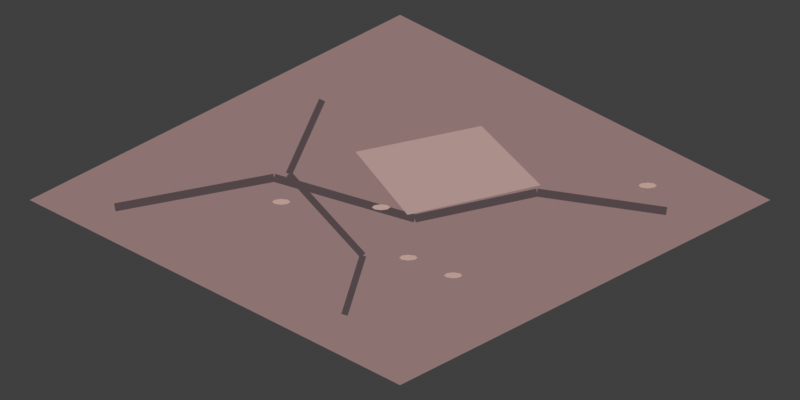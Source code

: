 # Source: inferno_wall_tile.blend  (saved by Blender 5.2.44; exported with 4.5.12 LTS)
import bpy
from mathutils import Matrix  # noqa: F401  (used for matrix-valued properties, if any)

bpy.ops.wm.read_factory_settings(use_empty=True)
scene = bpy.context.scene
scene.name = 'Scene'

# ---- collections
col_collection = bpy.data.collections.new('Collection'); scene.collection.children.link(col_collection)

# ---- materials (node trees are filled in below, after node groups)
mat_comic_ground__8c7271 = bpy.data.materials.new('comic_ground_#8C7271')
mat_comic_ground__8c7271.diffuse_color = (0.2623, 0.1683, 0.1651, 1.0)
mat_comic_mortar_a_0__514548 = bpy.data.materials.new('comic_mortar_a_0_#514548')
mat_comic_mortar_a_0__514548.diffuse_color = (0.08228, 0.05951, 0.0648, 1.0)
mat_comic_mortar_a_1__514548 = bpy.data.materials.new('comic_mortar_a_1_#514548')
mat_comic_mortar_a_1__514548.diffuse_color = (0.08228, 0.05951, 0.0648, 1.0)
mat_comic_mortar_a_2__514548 = bpy.data.materials.new('comic_mortar_a_2_#514548')
mat_comic_mortar_a_2__514548.diffuse_color = (0.08228, 0.05951, 0.0648, 1.0)
mat_comic_mortar_a_3__514548 = bpy.data.materials.new('comic_mortar_a_3_#514548')
mat_comic_mortar_a_3__514548.diffuse_color = (0.08228, 0.05951, 0.0648, 1.0)
mat_comic_mortar_b_0__514548 = bpy.data.materials.new('comic_mortar_b_0_#514548')
mat_comic_mortar_b_0__514548.diffuse_color = (0.08228, 0.05951, 0.0648, 1.0)
mat_comic_mortar_b_1__514548 = bpy.data.materials.new('comic_mortar_b_1_#514548')
mat_comic_mortar_b_1__514548.diffuse_color = (0.08228, 0.05951, 0.0648, 1.0)
mat_comic_mortar_b_2__514548 = bpy.data.materials.new('comic_mortar_b_2_#514548')
mat_comic_mortar_b_2__514548.diffuse_color = (0.08228, 0.05951, 0.0648, 1.0)
mat_comic_warm_slab__ab8f8b = bpy.data.materials.new('comic_warm_slab_#AB8F8B')
mat_comic_warm_slab__ab8f8b.diffuse_color = (0.4072, 0.2747, 0.2582, 1.0)
mat_comic_wear_0__b8998f = bpy.data.materials.new('comic_wear_0_#B8998F')
mat_comic_wear_0__b8998f.diffuse_color = (0.4793, 0.3185, 0.2747, 1.0)
mat_comic_wear_1__b8998f = bpy.data.materials.new('comic_wear_1_#B8998F')
mat_comic_wear_1__b8998f.diffuse_color = (0.4793, 0.3185, 0.2747, 1.0)
mat_comic_wear_2__b8998f = bpy.data.materials.new('comic_wear_2_#B8998F')
mat_comic_wear_2__b8998f.diffuse_color = (0.4793, 0.3185, 0.2747, 1.0)
mat_comic_wear_3__b8998f = bpy.data.materials.new('comic_wear_3_#B8998F')
mat_comic_wear_3__b8998f.diffuse_color = (0.4793, 0.3185, 0.2747, 1.0)
mat_comic_wear_4__b8998f = bpy.data.materials.new('comic_wear_4_#B8998F')
mat_comic_wear_4__b8998f.diffuse_color = (0.4793, 0.3185, 0.2747, 1.0)

# ---- material node trees
mat_comic_ground__8c7271.use_nodes = True; mat_comic_ground__8c7271.node_tree.nodes.clear()
_N = mat_comic_ground__8c7271.node_tree.nodes; _L = mat_comic_ground__8c7271.node_tree.links
n0 = _N.new('ShaderNodeEmission'); n0.name = 'Emission'; n0.location = (0, 0)
n0.inputs[0].default_value = (0.2623, 0.1683, 0.1651, 1.0)
n1 = _N.new('ShaderNodeOutputMaterial'); n1.name = 'Material Output'; n1.location = (0, 0)
_L.new(n0.outputs[0], n1.inputs[0])
n1.is_active_output = True
mat_comic_mortar_a_0__514548.use_nodes = True; mat_comic_mortar_a_0__514548.node_tree.nodes.clear()
_N = mat_comic_mortar_a_0__514548.node_tree.nodes; _L = mat_comic_mortar_a_0__514548.node_tree.links
n0 = _N.new('ShaderNodeEmission'); n0.name = 'Emission'; n0.location = (0, 0)
n0.inputs[0].default_value = (0.08228, 0.05951, 0.0648, 1.0)
n1 = _N.new('ShaderNodeOutputMaterial'); n1.name = 'Material Output'; n1.location = (0, 0)
_L.new(n0.outputs[0], n1.inputs[0])
n1.is_active_output = True
mat_comic_mortar_a_1__514548.use_nodes = True; mat_comic_mortar_a_1__514548.node_tree.nodes.clear()
_N = mat_comic_mortar_a_1__514548.node_tree.nodes; _L = mat_comic_mortar_a_1__514548.node_tree.links
n0 = _N.new('ShaderNodeEmission'); n0.name = 'Emission'; n0.location = (0, 0)
n0.inputs[0].default_value = (0.08228, 0.05951, 0.0648, 1.0)
n1 = _N.new('ShaderNodeOutputMaterial'); n1.name = 'Material Output'; n1.location = (0, 0)
_L.new(n0.outputs[0], n1.inputs[0])
n1.is_active_output = True
mat_comic_mortar_a_2__514548.use_nodes = True; mat_comic_mortar_a_2__514548.node_tree.nodes.clear()
_N = mat_comic_mortar_a_2__514548.node_tree.nodes; _L = mat_comic_mortar_a_2__514548.node_tree.links
n0 = _N.new('ShaderNodeEmission'); n0.name = 'Emission'; n0.location = (0, 0)
n0.inputs[0].default_value = (0.08228, 0.05951, 0.0648, 1.0)
n1 = _N.new('ShaderNodeOutputMaterial'); n1.name = 'Material Output'; n1.location = (0, 0)
_L.new(n0.outputs[0], n1.inputs[0])
n1.is_active_output = True
mat_comic_mortar_a_3__514548.use_nodes = True; mat_comic_mortar_a_3__514548.node_tree.nodes.clear()
_N = mat_comic_mortar_a_3__514548.node_tree.nodes; _L = mat_comic_mortar_a_3__514548.node_tree.links
n0 = _N.new('ShaderNodeEmission'); n0.name = 'Emission'; n0.location = (0, 0)
n0.inputs[0].default_value = (0.08228, 0.05951, 0.0648, 1.0)
n1 = _N.new('ShaderNodeOutputMaterial'); n1.name = 'Material Output'; n1.location = (0, 0)
_L.new(n0.outputs[0], n1.inputs[0])
n1.is_active_output = True
mat_comic_mortar_b_0__514548.use_nodes = True; mat_comic_mortar_b_0__514548.node_tree.nodes.clear()
_N = mat_comic_mortar_b_0__514548.node_tree.nodes; _L = mat_comic_mortar_b_0__514548.node_tree.links
n0 = _N.new('ShaderNodeEmission'); n0.name = 'Emission'; n0.location = (0, 0)
n0.inputs[0].default_value = (0.08228, 0.05951, 0.0648, 1.0)
n1 = _N.new('ShaderNodeOutputMaterial'); n1.name = 'Material Output'; n1.location = (0, 0)
_L.new(n0.outputs[0], n1.inputs[0])
n1.is_active_output = True
mat_comic_mortar_b_1__514548.use_nodes = True; mat_comic_mortar_b_1__514548.node_tree.nodes.clear()
_N = mat_comic_mortar_b_1__514548.node_tree.nodes; _L = mat_comic_mortar_b_1__514548.node_tree.links
n0 = _N.new('ShaderNodeEmission'); n0.name = 'Emission'; n0.location = (0, 0)
n0.inputs[0].default_value = (0.08228, 0.05951, 0.0648, 1.0)
n1 = _N.new('ShaderNodeOutputMaterial'); n1.name = 'Material Output'; n1.location = (0, 0)
_L.new(n0.outputs[0], n1.inputs[0])
n1.is_active_output = True
mat_comic_mortar_b_2__514548.use_nodes = True; mat_comic_mortar_b_2__514548.node_tree.nodes.clear()
_N = mat_comic_mortar_b_2__514548.node_tree.nodes; _L = mat_comic_mortar_b_2__514548.node_tree.links
n0 = _N.new('ShaderNodeEmission'); n0.name = 'Emission'; n0.location = (0, 0)
n0.inputs[0].default_value = (0.08228, 0.05951, 0.0648, 1.0)
n1 = _N.new('ShaderNodeOutputMaterial'); n1.name = 'Material Output'; n1.location = (0, 0)
_L.new(n0.outputs[0], n1.inputs[0])
n1.is_active_output = True
mat_comic_warm_slab__ab8f8b.use_nodes = True; mat_comic_warm_slab__ab8f8b.node_tree.nodes.clear()
_N = mat_comic_warm_slab__ab8f8b.node_tree.nodes; _L = mat_comic_warm_slab__ab8f8b.node_tree.links
n0 = _N.new('ShaderNodeEmission'); n0.name = 'Emission'; n0.location = (0, 0)
n0.inputs[0].default_value = (0.4072, 0.2747, 0.2582, 1.0)
n1 = _N.new('ShaderNodeOutputMaterial'); n1.name = 'Material Output'; n1.location = (0, 0)
_L.new(n0.outputs[0], n1.inputs[0])
n1.is_active_output = True
mat_comic_wear_0__b8998f.use_nodes = True; mat_comic_wear_0__b8998f.node_tree.nodes.clear()
_N = mat_comic_wear_0__b8998f.node_tree.nodes; _L = mat_comic_wear_0__b8998f.node_tree.links
n0 = _N.new('ShaderNodeEmission'); n0.name = 'Emission'; n0.location = (0, 0)
n0.inputs[0].default_value = (0.4793, 0.3185, 0.2747, 1.0)
n1 = _N.new('ShaderNodeOutputMaterial'); n1.name = 'Material Output'; n1.location = (0, 0)
_L.new(n0.outputs[0], n1.inputs[0])
n1.is_active_output = True
mat_comic_wear_1__b8998f.use_nodes = True; mat_comic_wear_1__b8998f.node_tree.nodes.clear()
_N = mat_comic_wear_1__b8998f.node_tree.nodes; _L = mat_comic_wear_1__b8998f.node_tree.links
n0 = _N.new('ShaderNodeEmission'); n0.name = 'Emission'; n0.location = (0, 0)
n0.inputs[0].default_value = (0.4793, 0.3185, 0.2747, 1.0)
n1 = _N.new('ShaderNodeOutputMaterial'); n1.name = 'Material Output'; n1.location = (0, 0)
_L.new(n0.outputs[0], n1.inputs[0])
n1.is_active_output = True
mat_comic_wear_2__b8998f.use_nodes = True; mat_comic_wear_2__b8998f.node_tree.nodes.clear()
_N = mat_comic_wear_2__b8998f.node_tree.nodes; _L = mat_comic_wear_2__b8998f.node_tree.links
n0 = _N.new('ShaderNodeEmission'); n0.name = 'Emission'; n0.location = (0, 0)
n0.inputs[0].default_value = (0.4793, 0.3185, 0.2747, 1.0)
n1 = _N.new('ShaderNodeOutputMaterial'); n1.name = 'Material Output'; n1.location = (0, 0)
_L.new(n0.outputs[0], n1.inputs[0])
n1.is_active_output = True
mat_comic_wear_3__b8998f.use_nodes = True; mat_comic_wear_3__b8998f.node_tree.nodes.clear()
_N = mat_comic_wear_3__b8998f.node_tree.nodes; _L = mat_comic_wear_3__b8998f.node_tree.links
n0 = _N.new('ShaderNodeEmission'); n0.name = 'Emission'; n0.location = (0, 0)
n0.inputs[0].default_value = (0.4793, 0.3185, 0.2747, 1.0)
n1 = _N.new('ShaderNodeOutputMaterial'); n1.name = 'Material Output'; n1.location = (0, 0)
_L.new(n0.outputs[0], n1.inputs[0])
n1.is_active_output = True
mat_comic_wear_4__b8998f.use_nodes = True; mat_comic_wear_4__b8998f.node_tree.nodes.clear()
_N = mat_comic_wear_4__b8998f.node_tree.nodes; _L = mat_comic_wear_4__b8998f.node_tree.links
n0 = _N.new('ShaderNodeEmission'); n0.name = 'Emission'; n0.location = (0, 0)
n0.inputs[0].default_value = (0.4793, 0.3185, 0.2747, 1.0)
n1 = _N.new('ShaderNodeOutputMaterial'); n1.name = 'Material Output'; n1.location = (0, 0)
_L.new(n0.outputs[0], n1.inputs[0])
n1.is_active_output = True

# ---- world
world_world = bpy.data.worlds.new('World'); scene.world = world_world
world_world.use_nodes = True; world_world.node_tree.nodes.clear()
_N = world_world.node_tree.nodes; _L = world_world.node_tree.links
n0 = _N.new('ShaderNodeOutputWorld'); n0.name = 'World Output'; n0.location = (200, 100)
n1 = _N.new('ShaderNodeBackground'); n1.name = 'Background'; n1.location = (-200, 100)
n1.inputs[0].default_value = (0.05088, 0.05088, 0.05088, 1.0)
_L.new(n1.outputs[0], n0.inputs[0])
n0.is_active_output = True
world_world.color = (0.0, 0.0, 0.0)
world_world.sun_shadow_jitter_overblur = 0.0

# ---- cameras
cam_flat_orthographic_sprite_camera_006 = bpy.data.cameras.new('Flat orthographic sprite camera.006')
cam_flat_orthographic_sprite_camera_006.type = 'ORTHO'
cam_flat_orthographic_sprite_camera_006.ortho_scale = 2.16

# ---- meshes
me_ground_mesh_006 = bpy.data.meshes.new('ground_mesh.006')
me_ground_mesh_006.from_pydata([(-1.0, 0.0, 0.0), (0.0, 0.5, 0.0), (1.0, 0.0, 0.0), (0.0, -0.5, 0.0)], [], [(0, 1, 2, 3)])
me_ground_mesh_006.materials.append(mat_comic_ground__8c7271)
me_ground_mesh_006.update()
me_mortar_a_0_mesh = bpy.data.meshes.new('mortar_a_0_mesh')
me_mortar_a_0_mesh.from_pydata([(-0.772, -0.009186, 0.015), (-0.342, 0.07081, 0.015), (-0.338, 0.04919, 0.015), (-0.768, -0.03081, 0.015)], [], [(0, 1, 2, 3)])
me_mortar_a_0_mesh.materials.append(mat_comic_mortar_a_0__514548)
me_mortar_a_0_mesh.update()
me_mortar_a_1_mesh = bpy.data.meshes.new('mortar_a_1_mesh')
me_mortar_a_1_mesh.from_pydata([(-0.3369, 0.07057, 0.015), (0.04306, -0.03943, 0.015), (0.03694, -0.06057, 0.015), (-0.3431, 0.04943, 0.015)], [], [(0, 1, 2, 3)])
me_mortar_a_1_mesh.materials.append(mat_comic_mortar_a_1__514548)
me_mortar_a_1_mesh.update()
me_mortar_a_2_mesh = bpy.data.meshes.new('mortar_a_2_mesh')
me_mortar_a_2_mesh.from_pydata([(0.03772, -0.03924, 0.015), (0.3677, 0.03076, 0.015), (0.3723, 0.009239, 0.015), (0.04228, -0.06076, 0.015)], [], [(0, 1, 2, 3)])
me_mortar_a_2_mesh.materials.append(mat_comic_mortar_a_2__514548)
me_mortar_a_2_mesh.update()
me_mortar_a_3_mesh = bpy.data.meshes.new('mortar_a_3_mesh')
me_mortar_a_3_mesh.from_pydata([(0.3716, 0.03089, 0.015), (0.7216, -0.01911, 0.015), (0.7184, -0.04089, 0.015), (0.3684, 0.009111, 0.015)], [], [(0, 1, 2, 3)])
me_mortar_a_3_mesh.materials.append(mat_comic_mortar_a_3__514548)
me_mortar_a_3_mesh.update()
me_mortar_b_0_mesh = bpy.data.meshes.new('mortar_b_0_mesh')
me_mortar_b_0_mesh.from_pydata([(-0.2018, 0.2663, 0.015), (-0.2918, 0.06631, 0.015), (-0.3082, 0.07369, 0.015), (-0.2182, 0.2737, 0.015)], [], [(0, 1, 2, 3)])
me_mortar_b_0_mesh.materials.append(mat_comic_mortar_b_0__514548)
me_mortar_b_0_mesh.update()
me_mortar_b_1_mesh = bpy.data.meshes.new('mortar_b_1_mesh')
me_mortar_b_1_mesh.from_pydata([(-0.2933, 0.07605, 0.015), (-0.09334, -0.1439, 0.015), (-0.1067, -0.1561, 0.015), (-0.3067, 0.06395, 0.015)], [], [(0, 1, 2, 3)])
me_mortar_b_1_mesh.materials.append(mat_comic_mortar_b_1__514548)
me_mortar_b_1_mesh.update()
me_mortar_b_2_mesh = bpy.data.meshes.new('mortar_b_2_mesh')
me_mortar_b_2_mesh.from_pydata([(-0.09141, -0.1527, 0.015), (-0.1414, -0.3127, 0.015), (-0.1586, -0.3073, 0.015), (-0.1086, -0.1473, 0.015)], [], [(0, 1, 2, 3)])
me_mortar_b_2_mesh.materials.append(mat_comic_mortar_b_2__514548)
me_mortar_b_2_mesh.update()
me_warm_slab_mesh = bpy.data.meshes.new('warm_slab_mesh')
me_warm_slab_mesh.from_pydata([(-0.12, 0.13, 0.02), (0.22, 0.2, 0.02), (0.38, 0.04, 0.02), (0.02, -0.04, 0.02)], [], [(0, 1, 2, 3)])
me_warm_slab_mesh.materials.append(mat_comic_warm_slab__ab8f8b)
me_warm_slab_mesh.update()
me_wear_0_mesh = bpy.data.meshes.new('wear_0_mesh')
me_wear_0_mesh.from_pydata([(-0.02618, -0.01959, 0.04), (-0.0335, -0.01393, 0.04), (-0.05118, -0.01159, 0.04), (-0.06886, -0.01393, 0.04), (-0.07618, -0.01959, 0.04), (-0.06886, -0.02525, 0.04), (-0.05118, -0.02759, 0.04), (-0.0335, -0.02525, 0.04)], [], [(0, 1, 2, 3, 4, 5, 6, 7)])
me_wear_0_mesh.materials.append(mat_comic_wear_0__b8998f)
me_wear_0_mesh.update()
me_wear_1_mesh = bpy.data.meshes.new('wear_1_mesh')
me_wear_1_mesh.from_pydata([(0.04758, -0.1556, 0.04), (0.04026, -0.1499, 0.04), (0.02258, -0.1476, 0.04), (0.004903, -0.1499, 0.04), (-0.002419, -0.1556, 0.04), (0.004903, -0.1612, 0.04), (0.02258, -0.1636, 0.04), (0.04026, -0.1612, 0.04)], [], [(0, 1, 2, 3, 4, 5, 6, 7)])
me_wear_1_mesh.materials.append(mat_comic_wear_1__b8998f)
me_wear_1_mesh.update()
me_wear_2_mesh = bpy.data.meshes.new('wear_2_mesh')
me_wear_2_mesh.from_pydata([(0.6937, 0.03925, 0.04), (0.6863, 0.04491, 0.04), (0.6687, 0.04725, 0.04), (0.651, 0.04491, 0.04), (0.6437, 0.03925, 0.04), (0.651, 0.03359, 0.04), (0.6687, 0.03125, 0.04), (0.6863, 0.03359, 0.04)], [], [(0, 1, 2, 3, 4, 5, 6, 7)])
me_wear_2_mesh.materials.append(mat_comic_wear_2__b8998f)
me_wear_2_mesh.update()
me_wear_3_mesh = bpy.data.meshes.new('wear_3_mesh')
me_wear_3_mesh.from_pydata([(-0.2956, -0.004874, 0.04), (-0.3029, 0.0007824, 0.04), (-0.3206, 0.003126, 0.04), (-0.3383, 0.0007824, 0.04), (-0.3456, -0.004874, 0.04), (-0.3383, -0.01053, 0.04), (-0.3206, -0.01287, 0.04), (-0.3029, -0.01053, 0.04)], [], [(0, 1, 2, 3, 4, 5, 6, 7)])
me_wear_3_mesh.materials.append(mat_comic_wear_3__b8998f)
me_wear_3_mesh.update()
me_wear_4_mesh = bpy.data.meshes.new('wear_4_mesh')
me_wear_4_mesh.from_pydata([(0.1685, -0.2034, 0.04), (0.1612, -0.1977, 0.04), (0.1435, -0.1954, 0.04), (0.1259, -0.1977, 0.04), (0.1185, -0.2034, 0.04), (0.1259, -0.209, 0.04), (0.1435, -0.2114, 0.04), (0.1612, -0.209, 0.04)], [], [(0, 1, 2, 3, 4, 5, 6, 7)])
me_wear_4_mesh.materials.append(mat_comic_wear_4__b8998f)
me_wear_4_mesh.update()

# ---- objects
ob_ground = bpy.data.objects.new('ground', me_ground_mesh_006)
ob_mortar_a_0 = bpy.data.objects.new('mortar_a_0', me_mortar_a_0_mesh)
ob_mortar_a_1 = bpy.data.objects.new('mortar_a_1', me_mortar_a_1_mesh)
ob_mortar_a_2 = bpy.data.objects.new('mortar_a_2', me_mortar_a_2_mesh)
ob_mortar_a_3 = bpy.data.objects.new('mortar_a_3', me_mortar_a_3_mesh)
ob_mortar_b_0 = bpy.data.objects.new('mortar_b_0', me_mortar_b_0_mesh)
ob_mortar_b_1 = bpy.data.objects.new('mortar_b_1', me_mortar_b_1_mesh)
ob_mortar_b_2 = bpy.data.objects.new('mortar_b_2', me_mortar_b_2_mesh)
ob_warm_slab = bpy.data.objects.new('warm_slab', me_warm_slab_mesh)
ob_wear_0 = bpy.data.objects.new('wear_0', me_wear_0_mesh)
ob_wear_1 = bpy.data.objects.new('wear_1', me_wear_1_mesh)
ob_wear_2 = bpy.data.objects.new('wear_2', me_wear_2_mesh)
ob_wear_3 = bpy.data.objects.new('wear_3', me_wear_3_mesh)
ob_wear_4 = bpy.data.objects.new('wear_4', me_wear_4_mesh)
ob_flat_orthographic_sprite_camera = bpy.data.objects.new('Flat orthographic sprite camera', cam_flat_orthographic_sprite_camera_006)

# ---- transforms, parenting, visibility, modifiers, constraints
ob_ground.location = (0.0, 0.0, 0.0)
ob_mortar_a_0.location = (0.0, 0.0, 0.0)
ob_mortar_a_1.location = (0.0, 0.0, 0.0)
ob_mortar_a_2.location = (0.0, 0.0, 0.0)
ob_mortar_a_3.location = (0.0, 0.0, 0.0)
ob_mortar_b_0.location = (0.0, 0.0, 0.0)
ob_mortar_b_1.location = (0.0, 0.0, 0.0)
ob_mortar_b_2.location = (0.0, 0.0, 0.0)
ob_warm_slab.location = (0.0, 0.0, 0.0)
ob_wear_0.location = (0.0, 0.0, 0.0)
ob_wear_1.location = (0.0, 0.0, 0.0)
ob_wear_2.location = (0.0, 0.0, 0.0)
ob_wear_3.location = (0.0, 0.0, 0.0)
ob_wear_4.location = (0.0, 0.0, 0.0)
ob_flat_orthographic_sprite_camera.location = (0.0, 0.0, 10.0)

# ---- collection membership
col_collection.objects.link(ob_ground)
col_collection.objects.link(ob_mortar_a_0)
col_collection.objects.link(ob_mortar_a_1)
col_collection.objects.link(ob_mortar_a_2)
col_collection.objects.link(ob_mortar_a_3)
col_collection.objects.link(ob_mortar_b_0)
col_collection.objects.link(ob_mortar_b_1)
col_collection.objects.link(ob_mortar_b_2)
col_collection.objects.link(ob_warm_slab)
col_collection.objects.link(ob_wear_0)
col_collection.objects.link(ob_wear_1)
col_collection.objects.link(ob_wear_2)
col_collection.objects.link(ob_wear_3)
col_collection.objects.link(ob_wear_4)
col_collection.objects.link(ob_flat_orthographic_sprite_camera)

# ---- scene / render settings (as saved in the file)
scene.camera = ob_flat_orthographic_sprite_camera
scene.frame_start = 1; scene.frame_end = 250; scene.frame_set(1)
scene.render.engine = 'CYCLES'
scene.render.resolution_x = 64
scene.render.resolution_y = 32
scene.render.film_transparent = True
scene.render.bake_bias = 0.0
scene.render.bake_samples = 0
scene.render.compositor_device = 'GPU'
scene.cycles.samples = 8
scene.eevee.use_volume_custom_range = False
scene.eevee.fast_gi_thickness_near = 0.1
scene.eevee.fast_gi_thickness_far = 0.0
scene.eevee.ray_tracing_options.screen_trace_thickness = 0.1
scene.view_settings.look = 'Medium High Contrast'
scene.view_settings.view_transform = 'Standard'
bpy.context.view_layer.update()

# ---- added for rendering (the .blend has no usable light): sun
light_auto_sun = bpy.data.lights.new('AutoSun', 'SUN')
light_auto_sun.energy = 3.0
light_auto_sun.angle = 0.0523599
ob_auto_sun = bpy.data.objects.new('AutoSun', light_auto_sun)
scene.collection.objects.link(ob_auto_sun)
ob_auto_sun.rotation_euler = (0.872665, 0.174533, 0.523599)
bpy.context.view_layer.update()
